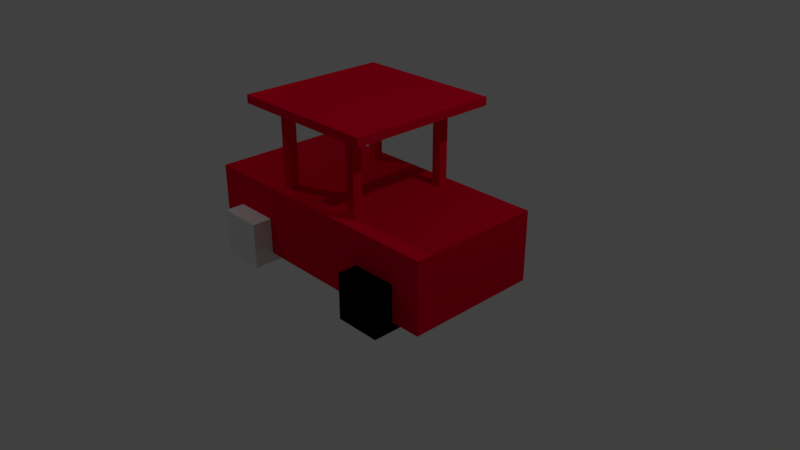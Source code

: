# Source: car.blend  (saved by Blender 2.78.0; exported with 4.5.12 LTS)
import bpy
from mathutils import Matrix  # noqa: F401  (used for matrix-valued properties, if any)

bpy.ops.wm.read_factory_settings(use_empty=True)
scene = bpy.context.scene
scene.name = 'Scene'

# ---- collections
col_collection_1 = bpy.data.collections.new('Collection 1'); scene.collection.children.link(col_collection_1)

# ---- materials (node trees are filled in below, after node groups)
mat_material = bpy.data.materials.new('Material')
mat_material.alpha_threshold = 0.0
mat_material.use_transparent_shadow = False
mat_material.diffuse_color = (0.8, 0.0, 0.02587, 1.0)
mat_material.roughness = 0.5
mat_material.line_color = (0.0, 0.0, 0.0, 1.0)
mat_reifen = bpy.data.materials.new('Reifen')
mat_reifen.alpha_threshold = 0.0
mat_reifen.use_transparent_shadow = False
mat_reifen.diffuse_color = (0.0, 0.0, 0.0, 1.0)
mat_reifen.roughness = 0.5

# ---- material node trees

# ---- world
world_world = bpy.data.worlds.new('World'); scene.world = world_world
world_world.color = (0.05088, 0.05088, 0.05088)
world_world.use_sun_shadow = False
world_world.sun_shadow_jitter_overblur = 0.0
world_world.cycles.sampling_method = 'MANUAL'

# ---- cameras
cam_camera = bpy.data.cameras.new('Camera')
cam_camera.clip_end = 100.0
cam_camera.lens = 35.0
cam_camera.sensor_width = 32.0
cam_camera.sensor_height = 18.0
cam_camera.ortho_scale = 7.314
cam_camera.dof.focus_distance = 0.0
cam_camera.dof.aperture_fstop = 128.0

# ---- lights
light_lamp_001 = bpy.data.lights.new('Lamp.001', 'POINT')
light_lamp_001.transmission_factor = 0.0
light_lamp_001.cutoff_distance = 30.0
light_lamp_001.energy = 100.0
light_lamp_001.shadow_buffer_clip_start = 1.001
light_lamp_001.shadow_soft_size = 0.1
light_lamp_001.shadow_maximum_resolution = 0.006
light_lamp_001.use_absolute_resolution = True
light_lamp = bpy.data.lights.new('Lamp', 'POINT')
light_lamp.transmission_factor = 0.0
light_lamp.cutoff_distance = 30.0
light_lamp.energy = 100.0
light_lamp.shadow_buffer_clip_start = 1.001
light_lamp.shadow_soft_size = 0.1
light_lamp.shadow_maximum_resolution = 0.006
light_lamp.use_absolute_resolution = True

# ---- meshes
me_cube_009 = bpy.data.meshes.new('Cube.009')
me_cube_009.from_pydata([(-1.0, -1.0, -1.0), (-1.0, -1.0, 1.0), (-1.0, 1.0, -1.0), (-1.0, 1.0, 1.0), (1.0, -1.0, -1.0), (1.0, -1.0, 1.0), (1.0, 1.0, -1.0), (1.0, 1.0, 1.0)], [], [(0, 1, 3, 2), (2, 3, 7, 6), (6, 7, 5, 4), (4, 5, 1, 0), (2, 6, 4, 0), (7, 3, 1, 5)])
me_cube_009.materials.append(mat_material)
me_cube_009.use_remesh_preserve_volume = False
me_cube_009.use_remesh_preserve_attributes = False
me_cube_009.use_mirror_vertex_groups = False
me_cube_009.update()
me_cube_008 = bpy.data.meshes.new('Cube.008')
me_cube_008.from_pydata([(-1.0, -1.0, -1.0), (-1.0, -1.0, 1.0), (-1.0, 1.0, -1.0), (-1.0, 1.0, 1.0), (1.0, -1.0, -1.0), (1.0, -1.0, 1.0), (1.0, 1.0, -1.0), (1.0, 1.0, 1.0)], [], [(0, 1, 3, 2), (2, 3, 7, 6), (6, 7, 5, 4), (4, 5, 1, 0), (2, 6, 4, 0), (7, 3, 1, 5)])
me_cube_008.materials.append(mat_material)
me_cube_008.use_remesh_preserve_volume = False
me_cube_008.use_remesh_preserve_attributes = False
me_cube_008.use_mirror_vertex_groups = False
me_cube_008.update()
me_cube_007 = bpy.data.meshes.new('Cube.007')
me_cube_007.from_pydata([(-1.0, -1.0, -1.0), (-1.0, -1.0, 1.0), (-1.0, 1.0, -1.0), (-1.0, 1.0, 1.0), (1.0, -1.0, -1.0), (1.0, -1.0, 1.0), (1.0, 1.0, -1.0), (1.0, 1.0, 1.0)], [], [(0, 1, 3, 2), (2, 3, 7, 6), (6, 7, 5, 4), (4, 5, 1, 0), (2, 6, 4, 0), (7, 3, 1, 5)])
me_cube_007.materials.append(mat_material)
me_cube_007.use_remesh_preserve_volume = False
me_cube_007.use_remesh_preserve_attributes = False
me_cube_007.use_mirror_vertex_groups = False
me_cube_007.update()
me_cube_006 = bpy.data.meshes.new('Cube.006')
me_cube_006.from_pydata([(-1.0, -1.0, -1.0), (-1.0, -1.0, 1.0), (-1.0, 1.0, -1.0), (-1.0, 1.0, 1.0), (1.0, -1.0, -1.0), (1.0, -1.0, 1.0), (1.0, 1.0, -1.0), (1.0, 1.0, 1.0)], [], [(0, 1, 3, 2), (2, 3, 7, 6), (6, 7, 5, 4), (4, 5, 1, 0), (2, 6, 4, 0), (7, 3, 1, 5)])
me_cube_006.materials.append(mat_material)
me_cube_006.use_remesh_preserve_volume = False
me_cube_006.use_remesh_preserve_attributes = False
me_cube_006.use_mirror_vertex_groups = False
me_cube_006.update()
me_cube_005 = bpy.data.meshes.new('Cube.005')
me_cube_005.from_pydata([(-1.0, -1.0, -1.0), (-1.0, -1.0, 1.0), (-1.0, 1.0, -1.0), (-1.0, 1.0, 1.0), (1.0, -1.0, -1.0), (1.0, -1.0, 1.0), (1.0, 1.0, -1.0), (1.0, 1.0, 1.0)], [], [(0, 1, 3, 2), (2, 3, 7, 6), (6, 7, 5, 4), (4, 5, 1, 0), (2, 6, 4, 0), (7, 3, 1, 5)])
me_cube_005.materials.append(mat_material)
me_cube_005.use_remesh_preserve_volume = False
me_cube_005.use_remesh_preserve_attributes = False
me_cube_005.use_mirror_vertex_groups = False
me_cube_005.update()
me_cube_004 = bpy.data.meshes.new('Cube.004')
me_cube_004.from_pydata([(-1.0, -1.0, -1.0), (-1.0, -1.0, 1.0), (-1.0, 1.0, -1.0), (-1.0, 1.0, 1.0), (1.0, -1.0, -1.0), (1.0, -1.0, 1.0), (1.0, 1.0, -1.0), (1.0, 1.0, 1.0)], [], [(0, 1, 3, 2), (2, 3, 7, 6), (6, 7, 5, 4), (4, 5, 1, 0), (2, 6, 4, 0), (7, 3, 1, 5)])
me_cube_004.use_remesh_preserve_volume = False
me_cube_004.use_remesh_preserve_attributes = False
me_cube_004.use_mirror_vertex_groups = False
me_cube_004.update()
me_cube_003 = bpy.data.meshes.new('Cube.003')
me_cube_003.from_pydata([(-1.0, -1.0, -1.0), (-1.0, -1.0, 1.0), (-1.0, 1.0, -1.0), (-1.0, 1.0, 1.0), (1.0, -1.0, -1.0), (1.0, -1.0, 1.0), (1.0, 1.0, -1.0), (1.0, 1.0, 1.0)], [], [(0, 1, 3, 2), (2, 3, 7, 6), (6, 7, 5, 4), (4, 5, 1, 0), (2, 6, 4, 0), (7, 3, 1, 5)])
me_cube_003.materials.append(mat_reifen)
me_cube_003.use_remesh_preserve_volume = False
me_cube_003.use_remesh_preserve_attributes = False
me_cube_003.use_mirror_vertex_groups = False
me_cube_003.update()
me_cube_002 = bpy.data.meshes.new('Cube.002')
me_cube_002.from_pydata([(-1.0, -1.0, -1.0), (-1.0, -1.0, 1.0), (-1.0, 1.0, -1.0), (-1.0, 1.0, 1.0), (1.0, -1.0, -1.0), (1.0, -1.0, 1.0), (1.0, 1.0, -1.0), (1.0, 1.0, 1.0)], [], [(0, 1, 3, 2), (2, 3, 7, 6), (6, 7, 5, 4), (4, 5, 1, 0), (2, 6, 4, 0), (7, 3, 1, 5)])
_uv = me_cube_002.uv_layers.new(name='UVMap')
_uv.uv.foreach_set('vector', [0.5002, 0.25, 0.5002, 0.000212, 0.9998, 0.000212, 0.9998, 0.25, 0.5002, 0.7504, 0.5002, 0.5006, 0.9998, 0.5006, 0.9998, 0.7504, 0.9998, 0.2504, 0.9998, 0.5002, 0.5002, 0.5002, 0.5002, 0.2504, 0.4998, 0.5006, 0.4998, 0.7504, 0.000212, 0.7504, 0.000212, 0.5006, 0.4998, 0.5002, 0.000212, 0.5002, 0.000212, 0.2504, 0.4998, 0.2504, 0.9882, 0.9952, 0.002888, 0.9952, 0.002888, 0.5026, 0.9882, 0.5026])
me_cube_002.materials.append(mat_reifen)
me_cube_002.use_remesh_preserve_volume = False
me_cube_002.use_remesh_preserve_attributes = False
me_cube_002.use_mirror_vertex_groups = False
me_cube_002.update()
me_cube_001 = bpy.data.meshes.new('Cube.001')
me_cube_001.from_pydata([(-1.0, -1.0, -1.0), (-1.0, -1.0, 1.0), (-1.0, 1.0, -1.0), (-1.0, 1.0, 1.0), (1.0, -1.0, -1.0), (1.0, -1.0, 1.0), (1.0, 1.0, -1.0), (1.0, 1.0, 1.0)], [], [(0, 1, 3, 2), (2, 3, 7, 6), (6, 7, 5, 4), (4, 5, 1, 0), (2, 6, 4, 0), (7, 3, 1, 5)])
me_cube_001.use_remesh_preserve_volume = False
me_cube_001.use_remesh_preserve_attributes = False
me_cube_001.use_mirror_vertex_groups = False
me_cube_001.update()
me_cube = bpy.data.meshes.new('Cube')
me_cube.from_pydata([(1.0, 1.0, -1.0), (1.0, -1.0, -1.0), (-1.0, -1.0, -1.0), (-1.0, 1.0, -1.0), (1.0, 1.0, 1.0), (1.0, -1.0, 1.0), (-1.0, -1.0, 1.0), (-1.0, 1.0, 1.0)], [], [(0, 1, 2, 3), (4, 7, 6, 5), (0, 4, 5, 1), (1, 5, 6, 2), (2, 6, 7, 3), (4, 0, 3, 7)])
me_cube.materials.append(mat_material)
me_cube.use_remesh_preserve_volume = False
me_cube.use_remesh_preserve_attributes = False
me_cube.use_mirror_vertex_groups = False
me_cube.update()

# ---- objects
ob_lamp_001 = bpy.data.objects.new('Lamp.001', light_lamp_001)
ob_cube_009 = bpy.data.objects.new('Cube.009', me_cube_009)
ob_cube_008 = bpy.data.objects.new('Cube.008', me_cube_008)
ob_cube_007 = bpy.data.objects.new('Cube.007', me_cube_007)
ob_cube_006 = bpy.data.objects.new('Cube.006', me_cube_006)
ob_cube_005 = bpy.data.objects.new('Cube.005', me_cube_005)
ob_cube_004 = bpy.data.objects.new('Cube.004', me_cube_004)
ob_cube_003 = bpy.data.objects.new('Cube.003', me_cube_003)
ob_cube_002 = bpy.data.objects.new('Cube.002', me_cube_002)
ob_cube_001 = bpy.data.objects.new('Cube.001', me_cube_001)
ob_cube = bpy.data.objects.new('Cube', me_cube)
ob_lamp = bpy.data.objects.new('Lamp', light_lamp)
ob_camera = bpy.data.objects.new('Camera', cam_camera)

# ---- transforms, parenting, visibility, modifiers, constraints
ob_lamp_001.location = (-4.54, -2.19, 6.171)
ob_lamp_001.rotation_euler = (0.6503, 0.05522, 1.866)
ob_lamp_001.lock_rotations_4d = False
ob_lamp_001.empty_display_type = 'ARROWS'
ob_lamp_001.color = (0.0, 0.0, 0.0, 0.0)
ob_lamp_001.lineart.crease_threshold = 0.0
ob_cube_009.location = (0.0, 0.0, 2.063)
ob_cube_009.scale = (1.0, 1.0, 0.05384)
ob_cube_009.lineart.crease_threshold = 0.0
ob_cube_008.location = (-0.6308, 0.6895, 1.466)
ob_cube_008.scale = (0.06213, -0.06213, 0.5337)
ob_cube_008.lineart.crease_threshold = 0.0
ob_cube_007.location = (0.554, 0.6895, 1.466)
ob_cube_007.scale = (0.06213, -0.06213, 0.5337)
ob_cube_007.lineart.crease_threshold = 0.0
ob_cube_006.location = (0.554, -0.6895, 1.466)
ob_cube_006.scale = (0.06213, 0.06213, 0.5337)
ob_cube_006.lineart.crease_threshold = 0.0
ob_cube_005.location = (-0.6308, -0.6895, 1.466)
ob_cube_005.scale = (0.06213, 0.06213, 0.5337)
ob_cube_005.lineart.crease_threshold = 0.0
ob_cube_004.location = (-1.152, 0.8544, 0.1941)
ob_cube_004.scale = (0.3029, -0.3029, 0.3029)
ob_cube_004.lineart.crease_threshold = 0.0
ob_cube_003.location = (1.1, 0.8544, 0.1941)
ob_cube_003.scale = (0.3029, -0.3029, 0.3029)
ob_cube_003.lineart.crease_threshold = 0.0
ob_cube_002.location = (1.1, -0.8544, 0.1941)
ob_cube_002.scale = (0.3029, 0.3029, 0.3029)
ob_cube_002.lineart.crease_threshold = 0.0
ob_cube_001.location = (-1.152, -0.8544, 0.1941)
ob_cube_001.scale = (0.3029, 0.3029, 0.3029)
ob_cube_001.lineart.crease_threshold = 0.0
ob_cube.location = (0.0, 0.0, 0.4806)
ob_cube.scale = (1.804, 0.8981, 0.4667)
ob_cube.lock_rotations_4d = False
ob_cube.empty_display_type = 'ARROWS'
ob_cube.lineart.crease_threshold = 0.0
ob_lamp.location = (4.076, 1.005, 5.904)
ob_lamp.rotation_euler = (0.6503, 0.05522, 1.866)
ob_lamp.lock_rotations_4d = False
ob_lamp.empty_display_type = 'ARROWS'
ob_lamp.color = (0.0, 0.0, 0.0, 0.0)
ob_lamp.lineart.crease_threshold = 0.0
ob_camera.location = (7.481, -6.508, 5.344)
ob_camera.rotation_euler = (1.109, 0.0, 0.8149)
ob_camera.lock_rotations_4d = False
ob_camera.empty_display_type = 'ARROWS'
ob_camera.color = (0.0, 0.0, 0.0, 0.0)
ob_camera.display_type = 'WIRE'
ob_camera.lineart.crease_threshold = 0.0

# ---- collection membership
col_collection_1.objects.link(ob_lamp_001)
col_collection_1.objects.link(ob_cube_009)
col_collection_1.objects.link(ob_cube_008)
col_collection_1.objects.link(ob_cube_007)
col_collection_1.objects.link(ob_cube_006)
col_collection_1.objects.link(ob_cube_005)
col_collection_1.objects.link(ob_cube_004)
col_collection_1.objects.link(ob_cube_003)
col_collection_1.objects.link(ob_cube_002)
col_collection_1.objects.link(ob_cube_001)
col_collection_1.objects.link(ob_cube)
col_collection_1.objects.link(ob_lamp)
col_collection_1.objects.link(ob_camera)

# ---- scene / render settings (as saved in the file)
scene.camera = ob_camera
scene.frame_start = 1; scene.frame_end = 250; scene.frame_set(1)
scene.render.engine = 'BLENDER_EEVEE_NEXT'
scene.render.resolution_percentage = 50
scene.render.dither_intensity = 0.0
scene.cycles.use_denoising = False
scene.cycles.samples = 128
scene.cycles.sampling_pattern = 'TABULATED_SOBOL'
scene.cycles.light_sampling_threshold = 0.0
scene.cycles.use_adaptive_sampling = False
scene.cycles.use_light_tree = False
scene.cycles.blur_glossy = 0.0
scene.cycles.sample_clamp_indirect = 0.0
scene.view_settings.view_transform = 'Standard'
bpy.context.view_layer.update()
